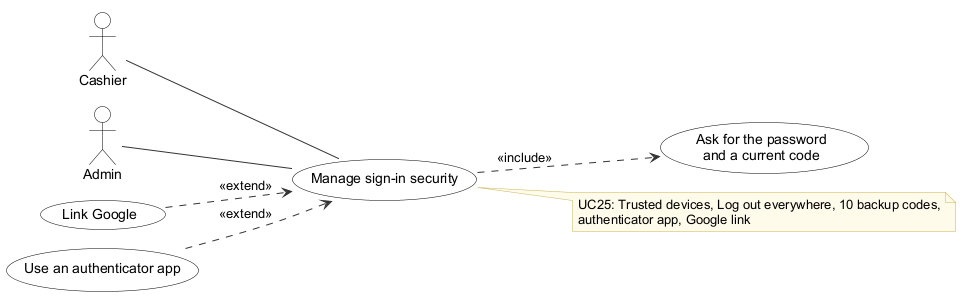

The diagram above was rendered by PlantUML. Its source (embedded in the PNG):
@startuml
!pragma layout smetana
' Use case UC25 Manage sign-in security - Inventory & POS System v0.32.0 (report, Lecture 5-7; redrawn 2026-10-27)
' Edit: paste into draw.io (Arrange > Insert > Advanced > PlantUML) or planttext.com
skinparam defaultFontName Arial
skinparam shadowing false
skinparam ArrowColor #333333
skinparam rectangle {
  BackgroundColor White
  BorderColor Black
}
skinparam usecase {
  BackgroundColor White
  BorderColor Black
}
skinparam class {
  BackgroundColor White
  BorderColor Black
  HeaderBackgroundColor #E6F1EE
}
skinparam activity {
  BackgroundColor White
  BorderColor Black
}
skinparam state {
  BackgroundColor White
  BorderColor Black
}
skinparam sequence {
  ParticipantBackgroundColor White
  ParticipantBorderColor Black
  LifeLineBorderColor #888888
  ActorBorderColor Black
  ActorBackgroundColor White
}
skinparam note {
  BackgroundColor #FFFBEA
  BorderColor #C9B458
}
skinparam swimlaneWidth same
hide circle

left to right direction
actor "Cashier" as A0
actor "Admin" as A1
usecase "Manage sign-in security" as U
usecase "Ask for the password\nand a current code" as I0
U ..> I0 : <<include>>
usecase "Link Google" as E0
E0 ..> U : <<extend>>
usecase "Use an authenticator app" as E1
E1 ..> U : <<extend>>
A0 -- U
A1 -- U
note right of U
  UC25: Trusted devices, Log out everywhere, 10 backup codes,
  authenticator app, Google link
end note
@enduml